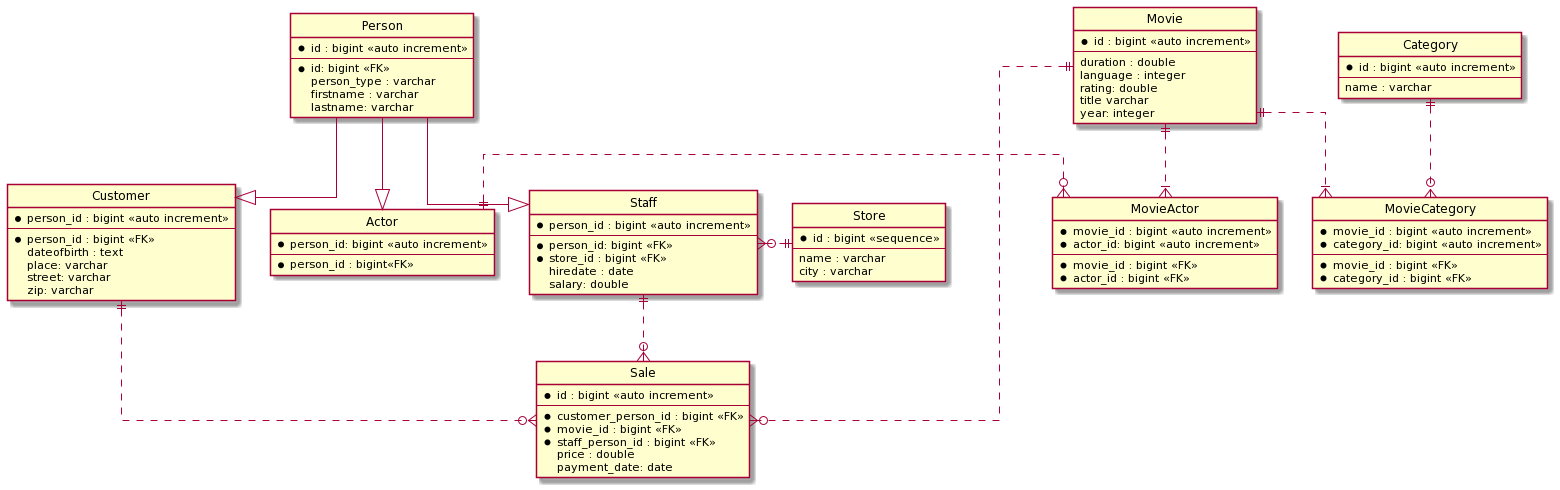

The diagram above was rendered by PlantUML. Its source (embedded in the PNG):
@startuml
' hide the spot
hide circle

' avoid problems with angled crows feet
skinparam linetype ortho

entity "Actor" as actor {
  *person_id: bigint <<auto increment>>
  --
  *person_id : bigint<<FK>>
}

entity "Category" as category {
  *id : bigint <<auto increment>>
  --
  name : varchar
}

entity "Customer" as customer {
  *person_id : bigint <<auto increment>>
  --
  *person_id : bigint <<FK>>
  dateofbirth : text
  place: varchar
  street: varchar
  zip: varchar
}

entity "Movie" as movie {
  *id : bigint <<auto increment>>
  --
  duration : double
  language : integer
  rating: double
  title varchar
  year: integer
}

entity "Person" as person {
  *id : bigint <<auto increment>>
  --
  *id: bigint <<FK>>
  person_type : varchar
  firstname : varchar
  lastname: varchar
}

entity "Sale" as sale {
  *id : bigint <<auto increment>>
  --
  *customer_person_id : bigint <<FK>>
  *movie_id : bigint <<FK>>
  *staff_person_id : bigint <<FK>>
  price : double
  payment_date: date
}

entity "Staff" as staff {
  *person_id : bigint <<auto increment>>
  --
  *person_id: bigint <<FK>>
  *store_id : bigint <<FK>>
  hiredate : date
  salary: double
}

entity "Store" as store {
  *id : bigint <<sequence>>
  --
  name : varchar
  city : varchar
}

entity "MovieActor" as ma {
  *movie_id : bigint <<auto increment>>
  *actor_id: bigint <<auto increment>>
  --
  *movie_id : bigint <<FK>>
  *actor_id : bigint <<FK>>
}

entity "MovieCategory" as mc {
  *movie_id : bigint <<auto increment>>
  *category_id: bigint <<auto increment>>
  --
  *movie_id : bigint <<FK>>
  *category_id : bigint <<FK>>
}

store ||.left.o{ staff
staff ||..o{ sale
customer ||..o{ sale
movie ||..o{ sale
movie ||..|{ ma
actor ||.right.o{ ma
movie ||..|{ mc
category ||..o{ mc
person --|> customer
person --|> staff
person --|> actor
@enduml